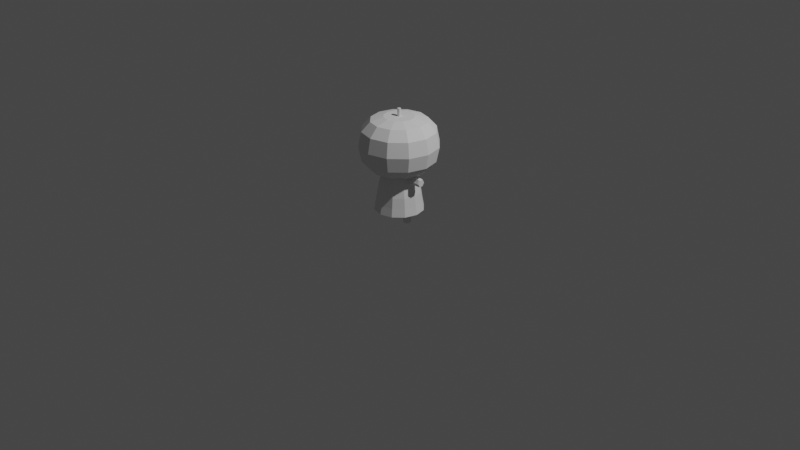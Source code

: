 # Source: pumpkin.blend  (saved by Blender 2.80.75; exported with 4.5.12 LTS)
import bpy
from mathutils import Matrix  # noqa: F401  (used for matrix-valued properties, if any)

bpy.ops.wm.read_factory_settings(use_empty=True)
scene = bpy.context.scene
scene.name = 'Scene'

# ---- collections
col_collection = bpy.data.collections.new('Collection'); scene.collection.children.link(col_collection)

# ---- world
world_world = bpy.data.worlds.new('World'); scene.world = world_world
world_world.use_nodes = True; world_world.node_tree.nodes.clear()
_N = world_world.node_tree.nodes; _L = world_world.node_tree.links
n0 = _N.new('ShaderNodeOutputWorld'); n0.name = 'World Output'; n0.location = (300, 300)
n1 = _N.new('ShaderNodeBackground'); n1.name = 'Background'; n1.location = (10, 300)
n1.inputs[0].default_value = (0.05088, 0.05088, 0.05088, 1.0)
_L.new(n1.outputs[0], n0.inputs[0])
n0.is_active_output = True
world_world.color = (0.05088, 0.05088, 0.05088)
world_world.use_sun_shadow = False
world_world.sun_shadow_jitter_overblur = 0.0

# ---- cameras
cam_camera = bpy.data.cameras.new('Camera')
cam_camera.clip_end = 100.0
cam_camera.ortho_scale = 7.314

# ---- lights
light_light = bpy.data.lights.new('Light', 'POINT')
light_light.transmission_factor = 0.0
light_light.energy = 1000.0
light_light.shadow_soft_size = 0.1
light_light.shadow_maximum_resolution = 0.006
light_light.use_absolute_resolution = True

# ---- meshes
me_sphere = bpy.data.meshes.new('Sphere')
me_sphere.from_pydata([(0.0, 0.2899, 1.073), (0.0, 0.3788, 0.9759), (-3.525e-10, 0.2954, 0.5735), (-8.761e-10, 0.1643, 0.5359), (0.07845, 0.1359, 1.11), (0.145, 0.2511, 1.073), (0.1894, 0.328, 0.9759), (0.205, 0.3551, 0.8231), (0.1894, 0.328, 0.6701), (0.1477, 0.2558, 0.5735), (0.08213, 0.1423, 0.5359), (0.1359, 0.07845, 1.11), (0.2511, 0.145, 1.073), (0.328, 0.1894, 0.9759), (0.3551, 0.205, 0.8231), (0.328, 0.1894, 0.6701), (0.2558, 0.1477, 0.5735), (0.1423, 0.08213, 0.5359), (0.1569, 6.045e-08, 1.11), (0.2899, 2.32e-08, 1.073), (0.3788, 5.3e-08, 0.9759), (0.41, 5.3e-08, 0.8231), (0.3788, 5.3e-08, 0.6701), (0.2954, 2.244e-08, 0.5735), (0.1643, 6.03e-08, 0.5359), (0.1359, -0.07845, 1.11), (0.2511, -0.145, 1.073), (0.328, -0.1894, 0.9759), (0.3551, -0.205, 0.8231), (0.328, -0.1894, 0.6701), (0.2558, -0.1477, 0.5735), (0.1423, -0.08213, 0.5359), (0.07845, -0.1359, 1.11), (0.145, -0.2511, 1.073), (0.1894, -0.328, 0.9759), (0.205, -0.3551, 0.8231), (0.1894, -0.328, 0.6701), (0.1477, -0.2558, 0.5735), (0.08213, -0.1423, 0.5359), (-1.152e-09, -0.1569, 1.11), (-6.076e-08, -0.2899, 1.073), (-1.605e-08, -0.3788, 0.9759), (-1.152e-09, -0.41, 0.8231), (-1.605e-08, -0.3788, 0.6701), (-6.226e-08, -0.2954, 0.5735), (1.352e-08, -0.1643, 0.5359), (-0.07845, -0.1359, 1.11), (-0.145, -0.2511, 1.073), (-0.1894, -0.328, 0.9759), (-0.205, -0.3551, 0.8231), (-0.1894, -0.328, 0.6701), (-0.1477, -0.2558, 0.5735), (-0.08213, -0.1423, 0.5359), (-0.1359, -0.07845, 1.11), (-0.2511, -0.145, 1.073), (-0.328, -0.1894, 0.9759), (-0.3551, -0.205, 0.8231), (-0.328, -0.1894, 0.6701), (-0.2558, -0.1477, 0.5735), (-0.1423, -0.08213, 0.5359), (-0.1569, 7.535e-08, 1.11), (-0.2899, 1.275e-07, 1.073), (-0.3788, 8.28e-08, 0.9759), (-0.41, 6.79e-08, 0.8231), (-0.3788, 8.28e-08, 0.6701), (-0.2954, 1.287e-07, 0.5735), (-0.1643, 6.03e-08, 0.5359), (-0.1359, 0.07845, 1.11), (-0.2511, 0.145, 1.073), (-0.328, 0.1894, 0.9759), (-0.3551, 0.205, 0.8231), (-0.328, 0.1894, 0.6701), (-0.2558, 0.1477, 0.5735), (-0.1423, 0.08213, 0.5359), (-4.326e-09, 0.2564, 0.1333), (-0.07845, 0.1359, 1.11), (-0.145, 0.2511, 1.073), (-0.1894, 0.328, 0.9759), (-0.205, 0.3551, 0.8231), (-0.1894, 0.328, 0.6701), (-0.1477, 0.2558, 0.5735), (-0.08213, 0.1423, 0.5359), (0.009129, 0.01581, 1.109), (2.865e-08, 0.1569, 1.11), (-1.152e-09, 0.41, 0.8231), (2.865e-08, 0.3788, 0.6701), (0.1282, 0.222, 0.1333), (0.222, 0.1282, 0.1333), (0.2564, 5.854e-08, 0.1333), (0.222, -0.1282, 0.1333), (0.1282, -0.222, 0.1333), (1.814e-08, -0.2564, 0.1333), (-0.1282, -0.222, 0.1333), (-0.222, -0.1282, 0.1333), (-0.2564, 5.854e-08, 0.1333), (-0.222, 0.1282, 0.1333), (-0.1282, 0.222, 0.1333), (9.146e-09, 0.03365, 0.1345), (0.01682, 0.02914, 0.1345), (0.02914, 0.01682, 0.1345), (0.03365, 6.162e-08, 0.1345), (0.02914, -0.01682, 0.1345), (0.01682, -0.02914, 0.1345), (1.209e-08, -0.03365, 0.1345), (-0.01682, -0.02914, 0.1345), (-0.02914, -0.01682, 0.1345), (-0.03365, 6.162e-08, 0.1345), (-0.02914, 0.01682, 0.1345), (-0.01682, 0.02914, 0.1345), (1.366e-08, 6.116e-08, 0.1346), (-0.1733, 0.1001, 0.4296), (-0.1949, 0.1125, 0.322), (-0.2081, 0.1201, 0.2222), (-0.2403, 5.879e-08, 0.2222), (-0.225, 5.909e-08, 0.322), (-0.2001, 5.96e-08, 0.4296), (0.1001, -0.1733, 0.4296), (0.1125, -0.1949, 0.322), (0.1201, -0.2081, 0.2222), (0.2081, -0.1201, 0.2222), (0.1949, -0.1125, 0.322), (0.1733, -0.1001, 0.4296), (-0.1733, -0.1001, 0.4296), (-0.1949, -0.1125, 0.322), (-0.2081, -0.1201, 0.2222), (-0.1201, -0.2081, 0.2222), (-0.1125, -0.1949, 0.322), (-0.1001, -0.1733, 0.4296), (0.1001, 0.1733, 0.4296), (0.1125, 0.1949, 0.322), (0.1201, 0.2081, 0.2222), (-4.025e-09, 0.2403, 0.2222), (-3.949e-09, 0.225, 0.322), (-2.987e-09, 0.2001, 0.4296), (-0.1001, 0.1733, 0.4296), (-0.1125, 0.1949, 0.322), (-0.1201, 0.2081, 0.2222), (1.703e-08, -0.2403, 0.2222), (1.577e-08, -0.225, 0.322), (1.455e-08, -0.2001, 0.4296), (0.1733, 0.1001, 0.4296), (0.1949, 0.1125, 0.322), (0.2081, 0.1201, 0.2222), (0.2001, 5.96e-08, 0.4296), (0.225, 5.909e-08, 0.322), (0.2403, 5.879e-08, 0.2222), (0.01581, 0.009129, 1.109), (0.01826, 6.409e-08, 1.109), (0.01581, -0.009128, 1.109), (0.009129, -0.01581, 1.109), (9.108e-09, -0.01826, 1.109), (-0.009128, -0.01581, 1.109), (-0.01581, -0.009128, 1.109), (-0.01826, 6.583e-08, 1.109), (-0.01581, 0.009129, 1.109), (-0.009128, 0.01581, 1.109), (1.258e-08, 0.01826, 1.109), (0.009129, 0.01581, 1.189), (0.01581, 0.009129, 1.189), (0.01826, 6.409e-08, 1.189), (0.01581, -0.009128, 1.189), (0.009129, -0.01581, 1.189), (9.108e-09, -0.01826, 1.189), (-0.009128, -0.01581, 1.189), (-0.01581, -0.009128, 1.189), (-0.01826, 6.583e-08, 1.189), (-0.01581, 0.009129, 1.189), (-0.009128, 0.01581, 1.189), (1.258e-08, 0.01826, 1.189), (1.036e-08, 6.465e-08, 1.189), (0.1147, 0.04289, 0.01884), (0.1147, 0.04457, 0.172), (0.1519, 0.02145, 0.01884), (0.1533, 0.02228, 0.172), (0.1519, -0.02145, 0.01884), (0.1533, -0.02228, 0.172), (0.1147, -0.04289, 0.01884), (0.1147, -0.04457, 0.172), (0.07759, -0.02145, 0.01884), (0.07614, -0.02228, 0.172), (0.07759, 0.02145, 0.01884), (0.07614, 0.02228, 0.172), (0.1147, 0.04289, 0.01884), (0.1519, 0.02145, 0.01884), (0.1519, -0.02145, 0.01884), (0.1147, -0.04289, 0.01884), (0.07759, -0.02145, 0.01884), (0.07759, 0.02145, 0.01884), (0.1147, 0.03826, 0.004761), (0.1479, 0.01913, 0.004761), (0.1479, -0.01913, 0.004761), (0.1147, -0.03826, 0.004761), (0.0816, -0.01913, 0.004761), (0.0816, 0.01913, 0.004761), (0.1147, 8.103e-08, 0.004761), (0.1528, -0.022, 0.106), (0.1524, 0.02173, 0.08483), (0.1528, 0.022, 0.106), (0.1147, 0.04401, 0.106), (0.1147, 0.04345, 0.08483), (0.1524, -0.02173, 0.08483), (0.1147, -0.04401, 0.106), (0.1147, -0.04345, 0.08483), (0.07662, -0.022, 0.106), (0.0771, -0.02173, 0.08483), (0.07662, 0.022, 0.106), (0.0771, 0.02173, 0.08483), (0.2994, 0.04289, 0.4935), (0.1463, 0.04457, 0.4935), (0.2994, 0.02145, 0.5307), (0.1463, 0.02228, 0.5321), (0.2994, -0.02145, 0.5307), (0.1463, -0.02228, 0.5321), (0.2994, -0.04289, 0.4935), (0.1463, -0.04457, 0.4935), (0.2994, -0.02145, 0.4564), (0.1463, -0.02228, 0.4549), (0.2994, 0.02145, 0.4564), (0.1463, 0.02228, 0.4549), (0.2994, 0.04289, 0.4935), (0.2994, 0.02145, 0.5307), (0.2994, -0.02145, 0.5307), (0.2994, -0.04289, 0.4935), (0.2994, -0.02145, 0.4564), (0.2994, 0.02145, 0.4564), (0.3135, 0.03826, 0.4935), (0.3135, 0.01913, 0.5267), (0.3135, -0.01913, 0.5267), (0.3135, -0.03826, 0.4935), (0.3135, -0.01913, 0.4604), (0.3135, 0.01913, 0.4604), (0.3135, 2.356e-08, 0.4935), (0.2123, -0.022, 0.5316), (0.2334, 0.02173, 0.5312), (0.2123, 0.022, 0.5316), (0.2123, 0.04401, 0.4935), (0.2334, 0.04345, 0.4935), (0.2334, -0.02173, 0.5312), (0.2123, -0.04401, 0.4935), (0.2334, -0.04345, 0.4935), (0.2123, -0.022, 0.4554), (0.2334, -0.02173, 0.4559), (0.2123, 0.022, 0.4554), (0.2334, 0.02173, 0.4559), (-0.1147, 0.04289, 0.01884), (-0.1147, 0.04457, 0.172), (-0.1519, 0.02145, 0.01884), (-0.1533, 0.02228, 0.172), (-0.1519, -0.02145, 0.01884), (-0.1533, -0.02228, 0.172), (-0.1147, -0.04289, 0.01884), (-0.1147, -0.04457, 0.172), (-0.07759, -0.02145, 0.01884), (-0.07614, -0.02228, 0.172), (-0.07759, 0.02145, 0.01884), (-0.07614, 0.02228, 0.172), (-0.1147, 0.04289, 0.01884), (-0.1519, 0.02145, 0.01884), (-0.1519, -0.02145, 0.01884), (-0.1147, -0.04289, 0.01884), (-0.07759, -0.02145, 0.01884), (-0.07759, 0.02145, 0.01884), (-0.1147, 0.03826, 0.004761), (-0.1479, 0.01913, 0.004761), (-0.1479, -0.01913, 0.004761), (-0.1147, -0.03826, 0.004761), (-0.0816, -0.01913, 0.004761), (-0.0816, 0.01913, 0.004761), (-0.1147, 8.103e-08, 0.004761), (-0.1528, -0.022, 0.106), (-0.1524, 0.02173, 0.08483), (-0.1528, 0.022, 0.106), (-0.1147, 0.04401, 0.106), (-0.1147, 0.04345, 0.08483), (-0.1524, -0.02173, 0.08483), (-0.1147, -0.04401, 0.106), (-0.1147, -0.04345, 0.08483), (-0.07662, -0.022, 0.106), (-0.0771, -0.02173, 0.08483), (-0.07662, 0.022, 0.106), (-0.0771, 0.02173, 0.08483), (-0.2994, 0.04289, 0.4935), (-0.1463, 0.04457, 0.4935), (-0.2994, 0.02145, 0.5307), (-0.1463, 0.02228, 0.5321), (-0.2994, -0.02145, 0.5307), (-0.1463, -0.02228, 0.5321), (-0.2994, -0.04289, 0.4935), (-0.1463, -0.04457, 0.4935), (-0.2994, -0.02145, 0.4564), (-0.1463, -0.02228, 0.4549), (-0.2994, 0.02145, 0.4564), (-0.1463, 0.02228, 0.4549), (-0.2994, 0.04289, 0.4935), (-0.2994, 0.02145, 0.5307), (-0.2994, -0.02145, 0.5307), (-0.2994, -0.04289, 0.4935), (-0.2994, -0.02145, 0.4564), (-0.2994, 0.02145, 0.4564), (-0.3135, 0.03826, 0.4935), (-0.3135, 0.01913, 0.5267), (-0.3135, -0.01913, 0.5267), (-0.3135, -0.03826, 0.4935), (-0.3135, -0.01913, 0.4604), (-0.3135, 0.01913, 0.4604), (-0.3135, 2.356e-08, 0.4935), (-0.2123, -0.022, 0.5316), (-0.2334, 0.02173, 0.5312), (-0.2123, 0.022, 0.5316), (-0.2123, 0.04401, 0.4935), (-0.2334, 0.04345, 0.4935), (-0.2334, -0.02173, 0.5312), (-0.2123, -0.04401, 0.4935), (-0.2334, -0.04345, 0.4935), (-0.2123, -0.022, 0.4554), (-0.2334, -0.02173, 0.4559), (-0.2123, 0.022, 0.4554), (-0.2334, 0.02173, 0.4559)], [], [(3, 2, 9, 10), (85, 84, 7, 8), (1, 0, 5, 6), (67, 60, 153, 154), (136, 131, 74, 96), (2, 85, 8, 9), (84, 1, 6, 7), (0, 83, 4, 5), (32, 25, 148, 149), (130, 142, 87, 86), (9, 8, 15, 16), (7, 6, 13, 14), (5, 4, 11, 12), (10, 9, 16, 17), (8, 7, 14, 15), (6, 5, 12, 13), (16, 15, 22, 23), (14, 13, 20, 21), (12, 11, 18, 19), (17, 16, 23, 24), (15, 14, 21, 22), (13, 12, 19, 20), (4, 83, 156, 82), (118, 137, 91, 90), (24, 23, 30, 31), (22, 21, 28, 29), (20, 19, 26, 27), (25, 18, 147, 148), (137, 125, 92, 91), (23, 22, 29, 30), (21, 20, 27, 28), (19, 18, 25, 26), (29, 28, 35, 36), (27, 26, 33, 34), (60, 53, 152, 153), (112, 136, 96, 95), (30, 29, 36, 37), (28, 27, 34, 35), (26, 25, 32, 33), (31, 30, 37, 38), (131, 130, 86, 74), (37, 36, 43, 44), (35, 34, 41, 42), (33, 32, 39, 40), (38, 37, 44, 45), (36, 35, 42, 43), (34, 33, 40, 41), (18, 11, 146, 147), (42, 41, 48, 49), (40, 39, 46, 47), (45, 44, 51, 52), (43, 42, 49, 50), (41, 40, 47, 48), (39, 32, 149, 150), (125, 124, 93, 92), (44, 43, 50, 51), (52, 51, 58, 59), (50, 49, 56, 57), (48, 47, 54, 55), (46, 39, 150, 151), (119, 118, 90, 89), (51, 50, 57, 58), (49, 48, 55, 56), (47, 46, 53, 54), (55, 54, 61, 62), (11, 4, 82, 146), (113, 112, 95, 94), (58, 57, 64, 65), (56, 55, 62, 63), (54, 53, 60, 61), (59, 58, 65, 66), (57, 56, 63, 64), (145, 119, 89, 88), (65, 64, 71, 72), (63, 62, 69, 70), (61, 60, 67, 68), (66, 65, 72, 73), (64, 63, 70, 71), (62, 61, 68, 69), (75, 67, 154, 155), (68, 67, 75, 76), (73, 72, 80, 81), (71, 70, 78, 79), (69, 68, 76, 77), (83, 75, 155, 156), (124, 113, 94, 93), (72, 71, 79, 80), (70, 69, 77, 78), (81, 80, 2, 3), (79, 78, 84, 85), (77, 76, 0, 1), (53, 46, 151, 152), (142, 145, 88, 87), (80, 79, 85, 2), (78, 77, 1, 84), (76, 75, 83, 0), (90, 91, 103, 102), (88, 89, 101, 100), (95, 96, 108, 107), (74, 86, 98, 97), (93, 94, 106, 105), (86, 87, 99, 98), (91, 92, 104, 103), (89, 90, 102, 101), (96, 74, 97, 108), (87, 88, 100, 99), (94, 95, 107, 106), (92, 93, 105, 104), (99, 100, 109), (102, 103, 109), (105, 106, 109), (98, 99, 109), (108, 97, 109), (101, 102, 109), (104, 105, 109), (97, 98, 109), (107, 108, 109), (100, 101, 109), (103, 104, 109), (106, 107, 109), (17, 24, 143, 140), (140, 143, 144, 141), (141, 144, 145, 142), (59, 66, 115, 122), (122, 115, 114, 123), (123, 114, 113, 124), (24, 31, 121, 143), (143, 121, 120, 144), (144, 120, 119, 145), (66, 73, 110, 115), (115, 110, 111, 114), (114, 111, 112, 113), (31, 38, 116, 121), (121, 116, 117, 120), (120, 117, 118, 119), (52, 59, 122, 127), (127, 122, 123, 126), (126, 123, 124, 125), (3, 10, 128, 133), (133, 128, 129, 132), (132, 129, 130, 131), (73, 81, 134, 110), (110, 134, 135, 111), (111, 135, 136, 112), (45, 52, 127, 139), (139, 127, 126, 138), (138, 126, 125, 137), (38, 45, 139, 116), (116, 139, 138, 117), (117, 138, 137, 118), (10, 17, 140, 128), (128, 140, 141, 129), (129, 141, 142, 130), (81, 3, 133, 134), (134, 133, 132, 135), (135, 132, 131, 136), (150, 149, 161, 162), (146, 82, 157, 158), (155, 154, 166, 167), (148, 147, 159, 160), (153, 152, 164, 165), (151, 150, 162, 163), (156, 155, 167, 168), (149, 148, 160, 161), (154, 153, 165, 166), (147, 146, 158, 159), (152, 151, 163, 164), (82, 156, 168, 157), (161, 160, 169), (164, 163, 169), (167, 166, 169), (160, 159, 169), (163, 162, 169), (166, 165, 169), (159, 158, 169), (157, 168, 169), (162, 161, 169), (165, 164, 169), (158, 157, 169), (168, 167, 169), (198, 171, 173, 197), (197, 173, 175, 195), (195, 175, 177, 201), (201, 177, 179, 203), (203, 179, 181, 205), (205, 181, 171, 198), (174, 176, 185, 184), (180, 170, 182, 187), (176, 178, 186, 185), (172, 174, 184, 183), (178, 180, 187, 186), (170, 172, 183, 182), (184, 185, 191, 190), (182, 183, 189, 188), (187, 182, 188, 193), (185, 186, 192, 191), (183, 184, 190, 189), (186, 187, 193, 192), (189, 190, 194), (192, 193, 194), (190, 191, 194), (188, 189, 194), (193, 188, 194), (191, 192, 194), (180, 206, 199, 170), (206, 205, 198, 199), (178, 204, 206, 180), (204, 203, 205, 206), (176, 202, 204, 178), (202, 201, 203, 204), (174, 200, 202, 176), (200, 195, 201, 202), (172, 196, 200, 174), (196, 197, 195, 200), (170, 199, 196, 172), (199, 198, 197, 196), (235, 208, 210, 234), (234, 210, 212, 232), (232, 212, 214, 238), (238, 214, 216, 240), (240, 216, 218, 242), (242, 218, 208, 235), (211, 213, 222, 221), (217, 207, 219, 224), (213, 215, 223, 222), (209, 211, 221, 220), (215, 217, 224, 223), (207, 209, 220, 219), (221, 222, 228, 227), (219, 220, 226, 225), (224, 219, 225, 230), (222, 223, 229, 228), (220, 221, 227, 226), (223, 224, 230, 229), (226, 227, 231), (229, 230, 231), (227, 228, 231), (225, 226, 231), (230, 225, 231), (228, 229, 231), (217, 243, 236, 207), (243, 242, 235, 236), (215, 241, 243, 217), (241, 240, 242, 243), (213, 239, 241, 215), (239, 238, 240, 241), (211, 237, 239, 213), (237, 232, 238, 239), (209, 233, 237, 211), (233, 234, 232, 237), (207, 236, 233, 209), (236, 235, 234, 233), (272, 271, 247, 245), (271, 269, 249, 247), (269, 275, 251, 249), (275, 277, 253, 251), (277, 279, 255, 253), (279, 272, 245, 255), (248, 258, 259, 250), (254, 261, 256, 244), (250, 259, 260, 252), (246, 257, 258, 248), (252, 260, 261, 254), (244, 256, 257, 246), (258, 264, 265, 259), (256, 262, 263, 257), (261, 267, 262, 256), (259, 265, 266, 260), (257, 263, 264, 258), (260, 266, 267, 261), (263, 268, 264), (266, 268, 267), (264, 268, 265), (262, 268, 263), (267, 268, 262), (265, 268, 266), (254, 244, 273, 280), (280, 273, 272, 279), (252, 254, 280, 278), (278, 280, 279, 277), (250, 252, 278, 276), (276, 278, 277, 275), (248, 250, 276, 274), (274, 276, 275, 269), (246, 248, 274, 270), (270, 274, 269, 271), (244, 246, 270, 273), (273, 270, 271, 272), (309, 308, 284, 282), (308, 306, 286, 284), (306, 312, 288, 286), (312, 314, 290, 288), (314, 316, 292, 290), (316, 309, 282, 292), (285, 295, 296, 287), (291, 298, 293, 281), (287, 296, 297, 289), (283, 294, 295, 285), (289, 297, 298, 291), (281, 293, 294, 283), (295, 301, 302, 296), (293, 299, 300, 294), (298, 304, 299, 293), (296, 302, 303, 297), (294, 300, 301, 295), (297, 303, 304, 298), (300, 305, 301), (303, 305, 304), (301, 305, 302), (299, 305, 300), (304, 305, 299), (302, 305, 303), (291, 281, 310, 317), (317, 310, 309, 316), (289, 291, 317, 315), (315, 317, 316, 314), (287, 289, 315, 313), (313, 315, 314, 312), (285, 287, 313, 311), (311, 313, 312, 306), (283, 285, 311, 307), (307, 311, 306, 308), (281, 283, 307, 310), (310, 307, 308, 309)])
_uv = me_sphere.uv_layers.new(name='UVMap')
_uv.uv.foreach_set('vector', [0.4931, 2.045, 0.4142, 2.086, 0.4018, 1.999, 0.4808, 1.991, 0.3331, 2.105, 0.226, 2.089, 0.2744, 1.975, 0.3412, 1.996, 0.1292, 2.025, 0.0778, 1.932, 0.1711, 1.888, 0.2147, 1.937, 0.1685, 1.57, 0.2037, 1.593, 0.1471, 1.668, 0.1408, 1.666, 0.7023, 1.778, 0.7385, 1.83, 0.7023, 1.858, 0.6636, 1.802, 0.4142, 2.086, 0.3331, 2.105, 0.3412, 1.996, 0.4018, 1.999, 0.226, 2.089, 0.1292, 2.025, 0.2147, 1.937, 0.2744, 1.975, 0.0778, 1.932, 0.07552, 1.812, 0.139, 1.812, 0.1711, 1.888, 0.2428, 1.713, 0.2321, 1.743, 0.1557, 1.697, 0.1574, 1.691, 0.7044, 1.186, 0.6726, 1.241, 0.6315, 1.22, 0.6656, 1.161, 0.4018, 1.999, 0.3412, 1.996, 0.3587, 1.919, 0.4089, 1.928, 0.2744, 1.975, 0.2147, 1.937, 0.2619, 1.874, 0.3077, 1.9, 0.1711, 1.888, 0.139, 1.812, 0.1829, 1.795, 0.224, 1.844, 0.4808, 1.991, 0.4018, 1.999, 0.4089, 1.928, 0.4867, 1.936, 0.3412, 1.996, 0.2744, 1.975, 0.3077, 1.9, 0.3587, 1.919, 0.2147, 1.937, 0.1711, 1.888, 0.224, 1.844, 0.2619, 1.874, 0.4089, 1.928, 0.3587, 1.919, 0.3769, 1.855, 0.4225, 1.866, 0.3077, 1.9, 0.2619, 1.874, 0.2922, 1.822, 0.3324, 1.84, 0.224, 1.844, 0.1829, 1.795, 0.2127, 1.771, 0.2571, 1.802, 0.4867, 1.936, 0.4089, 1.928, 0.4225, 1.866, 0.5018, 1.879, 0.3587, 1.919, 0.3077, 1.9, 0.3324, 1.84, 0.3769, 1.855, 0.2619, 1.874, 0.224, 1.844, 0.2571, 1.802, 0.2922, 1.822, 0.139, 1.812, 0.07552, 1.812, 0.132, 1.707, 0.1399, 1.709, 0.6182, 1.42, 0.6145, 1.482, 0.5688, 1.482, 0.5728, 1.415, 0.5018, 1.879, 0.4225, 1.866, 0.437, 1.807, 0.5206, 1.821, 0.3769, 1.855, 0.3324, 1.84, 0.3502, 1.786, 0.3925, 1.797, 0.2922, 1.822, 0.2571, 1.802, 0.2779, 1.761, 0.312, 1.773, 0.2321, 1.743, 0.2127, 1.771, 0.1522, 1.703, 0.1557, 1.697, 0.6145, 1.482, 0.6181, 1.545, 0.5727, 1.55, 0.5688, 1.482, 0.4225, 1.866, 0.3769, 1.855, 0.3925, 1.797, 0.437, 1.807, 0.3324, 1.84, 0.2922, 1.822, 0.312, 1.773, 0.3502, 1.786, 0.2571, 1.802, 0.2127, 1.771, 0.2321, 1.743, 0.2779, 1.761, 0.3925, 1.797, 0.3502, 1.786, 0.3617, 1.733, 0.4042, 1.741, 0.312, 1.773, 0.2779, 1.761, 0.2895, 1.72, 0.3236, 1.726, 0.2037, 1.593, 0.2272, 1.621, 0.1521, 1.673, 0.1471, 1.668, 0.6715, 1.723, 0.7023, 1.778, 0.6636, 1.802, 0.6306, 1.744, 0.437, 1.807, 0.3925, 1.797, 0.4042, 1.741, 0.4496, 1.747, 0.3502, 1.786, 0.312, 1.773, 0.3236, 1.726, 0.3617, 1.733, 0.2779, 1.761, 0.2321, 1.743, 0.2428, 1.713, 0.2895, 1.72, 0.5206, 1.821, 0.437, 1.807, 0.4496, 1.747, 0.5391, 1.757, 0.7422, 1.135, 0.7044, 1.186, 0.6656, 1.161, 0.7059, 1.106, 0.4496, 1.747, 0.4042, 1.741, 0.4108, 1.683, 0.4583, 1.685, 0.3617, 1.733, 0.3236, 1.726, 0.3275, 1.679, 0.3667, 1.68, 0.2895, 1.72, 0.2428, 1.713, 0.2457, 1.682, 0.2928, 1.679, 0.5391, 1.757, 0.4496, 1.747, 0.4583, 1.685, 0.5545, 1.688, 0.4042, 1.741, 0.3617, 1.733, 0.3667, 1.68, 0.4108, 1.683, 0.3236, 1.726, 0.2895, 1.72, 0.2928, 1.679, 0.3275, 1.679, 0.2127, 1.771, 0.1829, 1.795, 0.1469, 1.707, 0.1522, 1.703, 0.3667, 1.68, 0.3275, 1.679, 0.3231, 1.63, 0.3642, 1.625, 0.2928, 1.679, 0.2457, 1.682, 0.2407, 1.651, 0.2874, 1.637, 0.5545, 1.688, 0.4583, 1.685, 0.4617, 1.619, 0.5647, 1.613, 0.4108, 1.683, 0.3667, 1.68, 0.3642, 1.625, 0.411, 1.621, 0.3275, 1.679, 0.2928, 1.679, 0.2874, 1.637, 0.3231, 1.63, 0.2457, 1.682, 0.2428, 1.713, 0.1574, 1.691, 0.1574, 1.684, 0.6181, 1.545, 0.629, 1.606, 0.5846, 1.617, 0.5727, 1.55, 0.4583, 1.685, 0.4108, 1.683, 0.411, 1.621, 0.4617, 1.619, 0.5647, 1.613, 0.4617, 1.619, 0.4587, 1.547, 0.5684, 1.533, 0.411, 1.621, 0.3642, 1.625, 0.3529, 1.566, 0.4036, 1.556, 0.3231, 1.63, 0.2874, 1.637, 0.2723, 1.594, 0.3091, 1.578, 0.2407, 1.651, 0.2457, 1.682, 0.1574, 1.684, 0.1556, 1.678, 0.6292, 1.359, 0.6182, 1.42, 0.5728, 1.415, 0.5847, 1.348, 0.4617, 1.619, 0.411, 1.621, 0.4036, 1.556, 0.4587, 1.547, 0.3642, 1.625, 0.3231, 1.63, 0.3091, 1.578, 0.3529, 1.566, 0.2874, 1.637, 0.2407, 1.651, 0.2272, 1.621, 0.2723, 1.594, 0.3091, 1.578, 0.2723, 1.594, 0.245, 1.551, 0.2827, 1.524, 0.1829, 1.795, 0.139, 1.812, 0.1399, 1.709, 0.1469, 1.707, 0.6469, 1.666, 0.6715, 1.723, 0.6306, 1.744, 0.604, 1.682, 0.4587, 1.547, 0.4036, 1.556, 0.387, 1.483, 0.4486, 1.468, 0.3529, 1.566, 0.3091, 1.578, 0.2827, 1.524, 0.3303, 1.501, 0.2723, 1.594, 0.2272, 1.621, 0.2037, 1.593, 0.245, 1.551, 0.5684, 1.533, 0.4587, 1.547, 0.4486, 1.468, 0.5658, 1.447, 0.4036, 1.556, 0.3529, 1.566, 0.3303, 1.501, 0.387, 1.483, 0.6474, 1.299, 0.6292, 1.359, 0.5847, 1.348, 0.6044, 1.283, 0.4486, 1.468, 0.387, 1.483, 0.3592, 1.398, 0.4319, 1.378, 0.3303, 1.501, 0.2827, 1.524, 0.2385, 1.467, 0.292, 1.428, 0.245, 1.551, 0.2037, 1.593, 0.1685, 1.57, 0.2009, 1.509, 0.5658, 1.447, 0.4486, 1.468, 0.4319, 1.378, 0.5595, 1.356, 0.387, 1.483, 0.3303, 1.501, 0.292, 1.428, 0.3592, 1.398, 0.2827, 1.524, 0.245, 1.551, 0.2009, 1.509, 0.2385, 1.467, 0.1193, 1.559, 0.1685, 1.57, 0.1408, 1.666, 0.1336, 1.666, 0.2009, 1.509, 0.1685, 1.57, 0.1193, 1.559, 0.1313, 1.473, 0.5595, 1.356, 0.4319, 1.378, 0.4116, 1.266, 0.5557, 1.259, 0.3592, 1.398, 0.292, 1.428, 0.2278, 1.338, 0.3163, 1.289, 0.2385, 1.467, 0.2009, 1.509, 0.1313, 1.473, 0.1646, 1.404, 0.05777, 1.571, 0.1193, 1.559, 0.1336, 1.666, 0.1266, 1.669, 0.629, 1.606, 0.6469, 1.666, 0.604, 1.682, 0.5846, 1.617, 0.4319, 1.378, 0.3592, 1.398, 0.3163, 1.289, 0.4116, 1.266, 0.292, 1.428, 0.2385, 1.467, 0.1646, 1.404, 0.2278, 1.338, 0.5557, 1.259, 0.4116, 1.266, 0.4021, 1.106, 0.5684, 1.157, 0.3163, 1.289, 0.2278, 1.338, 0.1095, 1.207, 0.2531, 1.119, 0.1646, 1.404, 0.1313, 1.473, 0.01974, 1.459, 0.02928, 1.339, 0.2272, 1.621, 0.2407, 1.651, 0.1556, 1.678, 0.1521, 1.673, 0.6726, 1.241, 0.6474, 1.299, 0.6044, 1.283, 0.6315, 1.22, 0.4116, 1.266, 0.3163, 1.289, 0.2531, 1.119, 0.4021, 1.106, 0.2278, 1.338, 0.1646, 1.404, 0.02928, 1.339, 0.1095, 1.207, 0.1313, 1.473, 0.1193, 1.559, 0.05777, 1.571, 0.01974, 1.459, 0.6593, 1.858, 0.7255, 1.858, 0.6967, 1.965, 0.688, 1.965, 0.5688, 1.949, 0.6019, 1.891, 0.6805, 1.97, 0.6762, 1.977, 0.7829, 2.072, 0.7255, 2.105, 0.6967, 1.998, 0.7043, 1.994, 0.6593, 2.105, 0.6019, 2.072, 0.6805, 1.994, 0.688, 1.998, 0.816, 1.949, 0.816, 2.015, 0.7086, 1.986, 0.7086, 1.977, 0.6019, 2.072, 0.5688, 2.015, 0.6762, 1.986, 0.6805, 1.994, 0.7255, 1.858, 0.7829, 1.891, 0.7043, 1.97, 0.6967, 1.965, 0.6019, 1.891, 0.6593, 1.858, 0.688, 1.965, 0.6805, 1.97, 0.7255, 2.105, 0.6593, 2.105, 0.688, 1.998, 0.6967, 1.998, 0.5688, 2.015, 0.5688, 1.949, 0.6762, 1.977, 0.6762, 1.986, 0.816, 2.015, 0.7829, 2.072, 0.7043, 1.994, 0.7086, 1.986, 0.7829, 1.891, 0.816, 1.949, 0.7086, 1.977, 0.7043, 1.97, 0.6762, 1.986, 0.6762, 1.977, 0.6924, 1.982, 0.688, 1.965, 0.6967, 1.965, 0.6924, 1.982, 0.7086, 1.977, 0.7086, 1.986, 0.6924, 1.982, 0.6805, 1.994, 0.6762, 1.986, 0.6924, 1.982, 0.6967, 1.998, 0.688, 1.998, 0.6924, 1.982, 0.6805, 1.97, 0.688, 1.965, 0.6924, 1.982, 0.7043, 1.97, 0.7086, 1.977, 0.6924, 1.982, 0.688, 1.998, 0.6805, 1.994, 0.6924, 1.982, 0.7043, 1.994, 0.6967, 1.998, 0.6924, 1.982, 0.6762, 1.977, 0.6805, 1.97, 0.6924, 1.982, 0.6967, 1.965, 0.7043, 1.97, 0.6924, 1.982, 0.7086, 1.986, 0.7043, 1.994, 0.6924, 1.982, 0.8148, 1.315, 0.797, 1.355, 0.7448, 1.335, 0.7656, 1.289, 0.7656, 1.289, 0.7448, 1.335, 0.6945, 1.316, 0.7176, 1.264, 0.7176, 1.264, 0.6945, 1.316, 0.6474, 1.299, 0.6726, 1.241, 0.7841, 1.569, 0.797, 1.61, 0.7443, 1.63, 0.7296, 1.582, 0.7296, 1.582, 0.7443, 1.63, 0.6938, 1.649, 0.6775, 1.595, 0.6775, 1.595, 0.6938, 1.649, 0.6469, 1.666, 0.629, 1.606, 0.797, 1.355, 0.7841, 1.396, 0.7299, 1.383, 0.7448, 1.335, 0.7448, 1.335, 0.7299, 1.383, 0.6778, 1.37, 0.6945, 1.316, 0.6945, 1.316, 0.6778, 1.37, 0.6292, 1.359, 0.6474, 1.299, 0.797, 1.61, 0.8148, 1.65, 0.7646, 1.676, 0.7443, 1.63, 0.7443, 1.63, 0.7646, 1.676, 0.7164, 1.701, 0.6938, 1.649, 0.6938, 1.649, 0.7164, 1.701, 0.6715, 1.723, 0.6469, 1.666, 0.7841, 1.396, 0.7764, 1.439, 0.7209, 1.432, 0.7299, 1.383, 0.7299, 1.383, 0.7209, 1.432, 0.6677, 1.426, 0.6778, 1.37, 0.6778, 1.37, 0.6677, 1.426, 0.6182, 1.42, 0.6292, 1.359, 0.7764, 1.526, 0.7841, 1.569, 0.7296, 1.582, 0.7208, 1.532, 0.7208, 1.532, 0.7296, 1.582, 0.6775, 1.595, 0.6676, 1.539, 0.6676, 1.539, 0.6775, 1.595, 0.629, 1.606, 0.6181, 1.545, 0.8654, 1.246, 0.8376, 1.279, 0.7922, 1.246, 0.8251, 1.205, 0.8251, 1.205, 0.7922, 1.246, 0.7471, 1.215, 0.7829, 1.168, 0.7829, 1.168, 0.7471, 1.215, 0.7044, 1.186, 0.7422, 1.135, 0.8148, 1.65, 0.8376, 1.688, 0.7907, 1.721, 0.7646, 1.676, 0.7646, 1.676, 0.7907, 1.721, 0.7449, 1.751, 0.7164, 1.701, 0.7164, 1.701, 0.7449, 1.751, 0.7023, 1.778, 0.6715, 1.723, 0.7738, 1.482, 0.7764, 1.526, 0.7208, 1.532, 0.7179, 1.482, 0.7179, 1.482, 0.7208, 1.532, 0.6676, 1.539, 0.6643, 1.482, 0.6643, 1.482, 0.6676, 1.539, 0.6181, 1.545, 0.6145, 1.482, 0.7764, 1.439, 0.7738, 1.482, 0.7179, 1.482, 0.7209, 1.432, 0.7209, 1.432, 0.7179, 1.482, 0.6643, 1.482, 0.6677, 1.426, 0.6677, 1.426, 0.6643, 1.482, 0.6145, 1.482, 0.6182, 1.42, 0.8376, 1.279, 0.8148, 1.315, 0.7656, 1.289, 0.7922, 1.246, 0.7922, 1.246, 0.7656, 1.289, 0.7176, 1.264, 0.7471, 1.215, 0.7471, 1.215, 0.7176, 1.264, 0.6726, 1.241, 0.7044, 1.186, 0.8376, 1.688, 0.8654, 1.722, 0.8229, 1.762, 0.7907, 1.721, 0.7907, 1.721, 0.8229, 1.762, 0.7792, 1.798, 0.7449, 1.751, 0.7449, 1.751, 0.7792, 1.798, 0.7385, 1.83, 0.7023, 1.778, 0.9053, 1.547, 0.9053, 1.552, 0.8658, 1.552, 0.8658, 1.547, 0.9053, 1.566, 0.9053, 1.57, 0.8658, 1.57, 0.8658, 1.566, 0.9053, 1.523, 0.9053, 1.528, 0.8658, 1.528, 0.8658, 1.523, 0.9053, 1.556, 0.9053, 1.561, 0.8658, 1.561, 0.8658, 1.556, 0.9053, 1.533, 0.9053, 1.537, 0.8658, 1.537, 0.8658, 1.533, 0.9053, 1.542, 0.9053, 1.547, 0.8658, 1.547, 0.8658, 1.542, 0.9053, 1.519, 0.9053, 1.523, 0.8658, 1.523, 0.8658, 1.519, 0.9053, 1.552, 0.9053, 1.556, 0.8658, 1.556, 0.8658, 1.552, 0.9053, 1.528, 0.9053, 1.533, 0.8658, 1.533, 0.8658, 1.528, 0.9053, 1.561, 0.9053, 1.566, 0.8658, 1.566, 0.8658, 1.561, 0.9053, 1.537, 0.9053, 1.542, 0.8658, 1.542, 0.8658, 1.537, 0.9053, 1.57, 0.9053, 1.575, 0.8658, 1.575, 0.8658, 1.57, 0.8834, 1.736, 0.8834, 1.741, 0.8746, 1.739, 0.8722, 1.73, 0.877, 1.73, 0.8746, 1.739, 0.8658, 1.741, 0.8658, 1.736, 0.8746, 1.739, 0.8834, 1.741, 0.8811, 1.745, 0.8746, 1.739, 0.877, 1.73, 0.8811, 1.732, 0.8746, 1.739, 0.8658, 1.736, 0.8682, 1.732, 0.8746, 1.739, 0.8811, 1.745, 0.877, 1.748, 0.8746, 1.739, 0.8722, 1.748, 0.8682, 1.745, 0.8746, 1.739, 0.8811, 1.732, 0.8834, 1.736, 0.8746, 1.739, 0.8682, 1.732, 0.8722, 1.73, 0.8746, 1.739, 0.877, 1.748, 0.8722, 1.748, 0.8746, 1.739, 0.8682, 1.745, 0.8658, 1.741, 0.8746, 1.739, 0.9018, 1.516, 0.8675, 1.518, 0.8663, 1.495, 0.9002, 1.494, 0.9002, 1.494, 0.8663, 1.495, 0.8658, 1.472, 0.8994, 1.471, 0.8994, 1.471, 0.8658, 1.472, 0.866, 1.449, 0.8993, 1.449, 0.8993, 1.449, 0.866, 1.449, 0.867, 1.426, 0.9001, 1.428, 0.9001, 1.428, 0.867, 1.426, 0.8686, 1.403, 0.9016, 1.406, 0.9016, 1.406, 0.8686, 1.403, 0.8706, 1.381, 0.9038, 1.384, 0.9418, 1.47, 0.9413, 1.45, 0.9417, 1.45, 0.9422, 1.47, 0.9438, 1.41, 0.9474, 1.389, 0.9477, 1.39, 0.9441, 1.41, 0.9413, 1.45, 0.9419, 1.43, 0.9423, 1.43, 0.9417, 1.45, 0.9435, 1.49, 0.9418, 1.47, 0.9422, 1.47, 0.9438, 1.49, 0.9419, 1.43, 0.9438, 1.41, 0.9441, 1.41, 0.9423, 1.43, 0.9469, 1.511, 0.9435, 1.49, 0.9438, 1.49, 0.9472, 1.511, 0.9422, 1.47, 0.9417, 1.45, 0.949, 1.45, 0.9495, 1.469, 0.9472, 1.511, 0.9438, 1.49, 0.9512, 1.489, 0.9548, 1.509, 0.9441, 1.41, 0.9477, 1.39, 0.9548, 1.392, 0.9512, 1.411, 0.9417, 1.45, 0.9423, 1.43, 0.9496, 1.43, 0.949, 1.45, 0.9438, 1.49, 0.9422, 1.47, 0.9495, 1.469, 0.9512, 1.489, 0.9423, 1.43, 0.9441, 1.41, 0.9512, 1.411, 0.9496, 1.43, 0.8989, 1.624, 0.8989, 1.643, 0.8823, 1.633, 0.8658, 1.643, 0.8658, 1.624, 0.8823, 1.633, 0.8989, 1.643, 0.8823, 1.652, 0.8823, 1.633, 0.8823, 1.614, 0.8989, 1.624, 0.8823, 1.633, 0.8658, 1.624, 0.8823, 1.614, 0.8823, 1.633, 0.8823, 1.652, 0.8658, 1.643, 0.8823, 1.633, 0.9438, 1.41, 0.9121, 1.407, 0.9144, 1.385, 0.9474, 1.389, 0.9121, 1.407, 0.9016, 1.406, 0.9038, 1.384, 0.9144, 1.385, 0.9419, 1.43, 0.9105, 1.428, 0.9121, 1.407, 0.9438, 1.41, 0.9105, 1.428, 0.9001, 1.428, 0.9016, 1.406, 0.9121, 1.407, 0.9413, 1.45, 0.9098, 1.45, 0.9105, 1.428, 0.9419, 1.43, 0.9098, 1.45, 0.8993, 1.449, 0.9001, 1.428, 0.9105, 1.428, 0.9418, 1.47, 0.9099, 1.471, 0.9098, 1.45, 0.9413, 1.45, 0.9099, 1.471, 0.8994, 1.471, 0.8993, 1.449, 0.9098, 1.45, 0.9435, 1.49, 0.9109, 1.493, 0.9099, 1.471, 0.9418, 1.47, 0.9109, 1.493, 0.9002, 1.494, 0.8994, 1.471, 0.9099, 1.471, 0.9469, 1.511, 0.9127, 1.515, 0.9109, 1.493, 0.9435, 1.49, 0.9127, 1.515, 0.9018, 1.516, 0.9002, 1.494, 0.9109, 1.493, 0.9018, 1.378, 0.8675, 1.38, 0.8663, 1.357, 0.9002, 1.356, 0.9002, 1.356, 0.8663, 1.357, 0.8658, 1.334, 0.8994, 1.334, 0.8994, 1.334, 0.8658, 1.334, 0.866, 1.311, 0.8993, 1.312, 0.8993, 1.312, 0.866, 1.311, 0.867, 1.288, 0.9001, 1.29, 0.9001, 1.29, 0.867, 1.288, 0.8686, 1.266, 0.9016, 1.268, 0.9016, 1.268, 0.8686, 1.266, 0.8706, 1.243, 0.9038, 1.246, 0.9418, 1.332, 0.9413, 1.312, 0.9417, 1.312, 0.9422, 1.332, 0.9438, 1.272, 0.9474, 1.252, 0.9477, 1.252, 0.9441, 1.272, 0.9413, 1.312, 0.9419, 1.292, 0.9423, 1.292, 0.9417, 1.312, 0.9435, 1.353, 0.9418, 1.332, 0.9422, 1.332, 0.9438, 1.352, 0.9419, 1.292, 0.9438, 1.272, 0.9441, 1.272, 0.9423, 1.292, 0.9469, 1.374, 0.9435, 1.353, 0.9438, 1.352, 0.9472, 1.374, 0.9422, 1.332, 0.9417, 1.312, 0.949, 1.312, 0.9495, 1.332, 0.9472, 1.374, 0.9438, 1.352, 0.9512, 1.352, 0.9548, 1.371, 0.9441, 1.272, 0.9477, 1.252, 0.9548, 1.254, 0.9512, 1.273, 0.9417, 1.312, 0.9423, 1.292, 0.9496, 1.293, 0.949, 1.312, 0.9438, 1.352, 0.9422, 1.332, 0.9495, 1.332, 0.9512, 1.352, 0.9423, 1.292, 0.9441, 1.272, 0.9512, 1.273, 0.9496, 1.293, 0.8989, 1.701, 0.8989, 1.72, 0.8823, 1.71, 0.8658, 1.72, 0.8658, 1.701, 0.8823, 1.71, 0.8989, 1.72, 0.8823, 1.73, 0.8823, 1.71, 0.8823, 1.691, 0.8989, 1.701, 0.8823, 1.71, 0.8658, 1.701, 0.8823, 1.691, 0.8823, 1.71, 0.8823, 1.73, 0.8658, 1.72, 0.8823, 1.71, 0.9438, 1.272, 0.9121, 1.269, 0.9144, 1.248, 0.9474, 1.252, 0.9121, 1.269, 0.9016, 1.268, 0.9038, 1.246, 0.9144, 1.248, 0.9419, 1.292, 0.9105, 1.291, 0.9121, 1.269, 0.9438, 1.272, 0.9105, 1.291, 0.9001, 1.29, 0.9016, 1.268, 0.9121, 1.269, 0.9413, 1.312, 0.9098, 1.312, 0.9105, 1.291, 0.9419, 1.292, 0.9098, 1.312, 0.8993, 1.312, 0.9001, 1.29, 0.9105, 1.291, 0.9418, 1.332, 0.9099, 1.334, 0.9098, 1.312, 0.9413, 1.312, 0.9099, 1.334, 0.8994, 1.334, 0.8993, 1.312, 0.9098, 1.312, 0.9435, 1.353, 0.9109, 1.355, 0.9099, 1.334, 0.9418, 1.332, 0.9109, 1.355, 0.9002, 1.356, 0.8994, 1.334, 0.9099, 1.334, 0.9469, 1.374, 0.9127, 1.378, 0.9109, 1.355, 0.9435, 1.353, 0.9127, 1.378, 0.9018, 1.378, 0.9002, 1.356, 0.9109, 1.355, 0.8524, 1.86, 0.8508, 1.883, 0.8169, 1.881, 0.8181, 1.858, 0.8508, 1.883, 0.85, 1.905, 0.8164, 1.904, 0.8169, 1.881, 0.85, 1.905, 0.8499, 1.927, 0.8166, 1.927, 0.8164, 1.904, 0.8499, 1.927, 0.8507, 1.948, 0.8176, 1.95, 0.8166, 1.927, 0.8507, 1.948, 0.8522, 1.97, 0.8192, 1.973, 0.8176, 1.95, 0.8522, 1.97, 0.8544, 1.992, 0.8212, 1.995, 0.8192, 1.973, 0.8924, 1.906, 0.8928, 1.906, 0.8923, 1.926, 0.8919, 1.926, 0.8944, 1.966, 0.8947, 1.966, 0.8984, 1.987, 0.898, 1.987, 0.8919, 1.926, 0.8923, 1.926, 0.8929, 1.946, 0.8926, 1.946, 0.8941, 1.886, 0.8944, 1.886, 0.8928, 1.906, 0.8924, 1.906, 0.8926, 1.946, 0.8929, 1.946, 0.8947, 1.966, 0.8944, 1.966, 0.8975, 1.865, 0.8978, 1.865, 0.8944, 1.886, 0.8941, 1.886, 0.8928, 1.906, 0.9001, 1.907, 0.8996, 1.926, 0.8923, 1.926, 0.8978, 1.865, 0.9054, 1.867, 0.9018, 1.887, 0.8944, 1.886, 0.8947, 1.966, 0.9018, 1.965, 0.9054, 1.984, 0.8984, 1.987, 0.8923, 1.926, 0.8996, 1.926, 0.9002, 1.946, 0.8929, 1.946, 0.8944, 1.886, 0.9018, 1.887, 0.9001, 1.907, 0.8928, 1.906, 0.8929, 1.946, 0.9002, 1.946, 0.9018, 1.965, 0.8947, 1.966, 0.8823, 1.576, 0.8823, 1.595, 0.8658, 1.585, 0.8823, 1.614, 0.8823, 1.595, 0.8989, 1.604, 0.8658, 1.585, 0.8823, 1.595, 0.8658, 1.604, 0.8989, 1.585, 0.8823, 1.595, 0.8823, 1.576, 0.8989, 1.604, 0.8823, 1.595, 0.8989, 1.585, 0.8658, 1.604, 0.8823, 1.595, 0.8823, 1.614, 0.8944, 1.966, 0.898, 1.987, 0.865, 1.991, 0.8627, 1.969, 0.8627, 1.969, 0.865, 1.991, 0.8544, 1.992, 0.8522, 1.97, 0.8926, 1.946, 0.8944, 1.966, 0.8627, 1.969, 0.8611, 1.948, 0.8611, 1.948, 0.8627, 1.969, 0.8522, 1.97, 0.8507, 1.948, 0.8919, 1.926, 0.8926, 1.946, 0.8611, 1.948, 0.8604, 1.927, 0.8604, 1.927, 0.8611, 1.948, 0.8507, 1.948, 0.8499, 1.927, 0.8924, 1.906, 0.8919, 1.926, 0.8604, 1.927, 0.8605, 1.905, 0.8605, 1.905, 0.8604, 1.927, 0.8499, 1.927, 0.85, 1.905, 0.8941, 1.886, 0.8924, 1.906, 0.8605, 1.905, 0.8615, 1.883, 0.8615, 1.883, 0.8605, 1.905, 0.85, 1.905, 0.8508, 1.883, 0.8975, 1.865, 0.8941, 1.886, 0.8615, 1.883, 0.8633, 1.861, 0.8633, 1.861, 0.8615, 1.883, 0.8508, 1.883, 0.8524, 1.86, 0.9018, 1.108, 0.9002, 1.13, 0.8663, 1.129, 0.8675, 1.106, 0.9002, 1.13, 0.8994, 1.152, 0.8658, 1.152, 0.8663, 1.129, 0.8994, 1.152, 0.8993, 1.174, 0.866, 1.175, 0.8658, 1.152, 0.8993, 1.174, 0.9001, 1.196, 0.867, 1.198, 0.866, 1.175, 0.9001, 1.196, 0.9016, 1.218, 0.8686, 1.22, 0.867, 1.198, 0.9016, 1.218, 0.9038, 1.24, 0.8706, 1.243, 0.8686, 1.22, 0.9418, 1.154, 0.9422, 1.154, 0.9417, 1.174, 0.9413, 1.174, 0.9438, 1.214, 0.9441, 1.214, 0.9477, 1.234, 0.9474, 1.234, 0.9413, 1.174, 0.9417, 1.174, 0.9423, 1.194, 0.9419, 1.194, 0.9435, 1.134, 0.9438, 1.134, 0.9422, 1.154, 0.9418, 1.154, 0.9419, 1.194, 0.9423, 1.194, 0.9441, 1.214, 0.9438, 1.214, 0.9469, 1.113, 0.9472, 1.113, 0.9438, 1.134, 0.9435, 1.134, 0.9422, 1.154, 0.9495, 1.154, 0.949, 1.174, 0.9417, 1.174, 0.9472, 1.113, 0.9548, 1.115, 0.9512, 1.135, 0.9438, 1.134, 0.9441, 1.214, 0.9512, 1.213, 0.9548, 1.232, 0.9477, 1.234, 0.9417, 1.174, 0.949, 1.174, 0.9496, 1.193, 0.9423, 1.194, 0.9438, 1.134, 0.9512, 1.135, 0.9495, 1.154, 0.9422, 1.154, 0.9423, 1.194, 0.9496, 1.193, 0.9512, 1.213, 0.9441, 1.214, 0.8823, 1.691, 0.8823, 1.672, 0.8989, 1.681, 0.8823, 1.653, 0.8823, 1.672, 0.8658, 1.662, 0.8989, 1.681, 0.8823, 1.672, 0.8989, 1.662, 0.8658, 1.681, 0.8823, 1.672, 0.8823, 1.691, 0.8658, 1.662, 0.8823, 1.672, 0.8658, 1.681, 0.8989, 1.662, 0.8823, 1.672, 0.8823, 1.653, 0.9438, 1.214, 0.9474, 1.234, 0.9144, 1.239, 0.9121, 1.217, 0.9121, 1.217, 0.9144, 1.239, 0.9038, 1.24, 0.9016, 1.218, 0.9419, 1.194, 0.9438, 1.214, 0.9121, 1.217, 0.9105, 1.196, 0.9105, 1.196, 0.9121, 1.217, 0.9016, 1.218, 0.9001, 1.196, 0.9413, 1.174, 0.9419, 1.194, 0.9105, 1.196, 0.9098, 1.174, 0.9098, 1.174, 0.9105, 1.196, 0.9001, 1.196, 0.8993, 1.174, 0.9418, 1.154, 0.9413, 1.174, 0.9098, 1.174, 0.9099, 1.153, 0.9099, 1.153, 0.9098, 1.174, 0.8993, 1.174, 0.8994, 1.152, 0.9435, 1.134, 0.9418, 1.154, 0.9099, 1.153, 0.9109, 1.131, 0.9109, 1.131, 0.9099, 1.153, 0.8994, 1.152, 0.9002, 1.13, 0.9469, 1.113, 0.9435, 1.134, 0.9109, 1.131, 0.9127, 1.109, 0.9127, 1.109, 0.9109, 1.131, 0.9002, 1.13, 0.9018, 1.108])
me_sphere.use_remesh_preserve_volume = False
me_sphere.use_remesh_preserve_attributes = False
me_sphere.use_mirror_vertex_groups = False
me_sphere.update()

# ---- objects
ob_light = bpy.data.objects.new('Light', light_light)
ob_camera = bpy.data.objects.new('Camera', cam_camera)
ob_body = bpy.data.objects.new('Body', me_sphere)

# ---- transforms, parenting, visibility, modifiers, constraints
ob_light.location = (4.076, 1.005, 5.904)
ob_light.rotation_euler = (0.6503, 0.05522, 1.866)
ob_light.lock_rotations_4d = False
ob_light.empty_display_type = 'ARROWS'
ob_light.color = (0.0, 0.0, 0.0, 0.0)
ob_light.lineart.crease_threshold = 0.0
ob_camera.location = (7.359, -6.926, 4.958)
ob_camera.rotation_euler = (1.109, 0.0, 0.8149)
ob_camera.lock_rotations_4d = False
ob_camera.empty_display_type = 'ARROWS'
ob_camera.color = (0.0, 0.0, 0.0, 0.0)
ob_camera.display_type = 'WIRE'
ob_camera.lineart.crease_threshold = 0.0
ob_body.location = (0.0, 0.0, 0.0)
ob_body.lineart.crease_threshold = 0.0

# ---- collection membership
col_collection.objects.link(ob_light)
col_collection.objects.link(ob_camera)
col_collection.objects.link(ob_body)

# ---- scene / render settings (as saved in the file)
scene.camera = ob_camera
scene.frame_start = 1; scene.frame_end = 250; scene.frame_set(1)
scene.render.engine = 'BLENDER_EEVEE_NEXT'
scene.cycles.use_denoising = False
scene.cycles.samples = 128
scene.cycles.sampling_pattern = 'TABULATED_SOBOL'
scene.cycles.use_adaptive_sampling = False
scene.cycles.use_light_tree = False
scene.view_settings.view_transform = 'Filmic'
bpy.context.view_layer.update()
